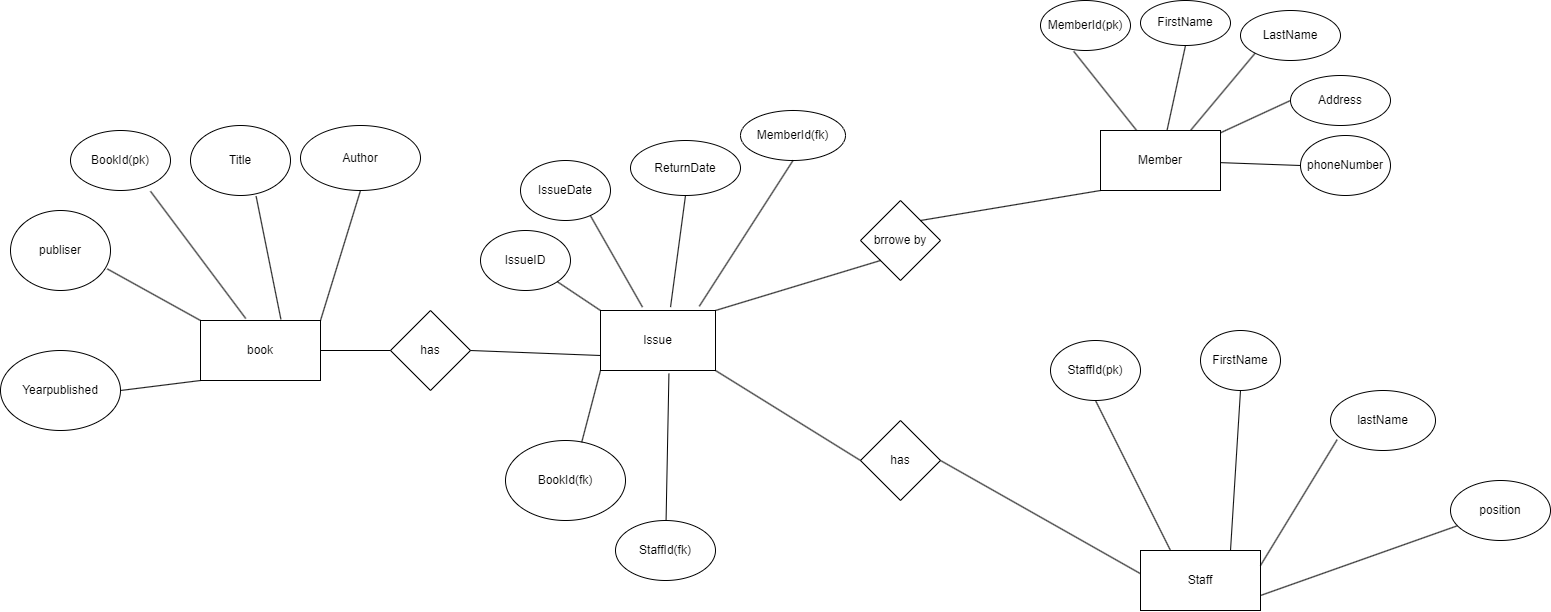

The diagram above was exported from draw.io. Its source (the exported page's mxGraphModel, read from the mxfile embedded in the PNG):
<mxGraphModel dx="2600" dy="942" grid="1" gridSize="10" guides="0" tooltips="1" connect="1" arrows="1" fold="1" page="1" pageScale="1" pageWidth="850" pageHeight="1100" background="#ffffff" math="0" shadow="0" extFonts="Permanent Marker^https://fonts.googleapis.com/css?family=Permanent+Marker">
  <root>
    <mxCell id="0" />
    <mxCell id="1" parent="0" />
    <mxCell id="v49DLeScM2yQW3HDUzP4-1" value="book" style="rounded=0;whiteSpace=wrap;html=1;" parent="1" vertex="1">
      <mxGeometry x="30" y="360" width="120" height="60" as="geometry" />
    </mxCell>
    <mxCell id="v49DLeScM2yQW3HDUzP4-2" value="Issue" style="rounded=0;whiteSpace=wrap;html=1;" parent="1" vertex="1">
      <mxGeometry x="430" y="350" width="115" height="60" as="geometry" />
    </mxCell>
    <mxCell id="v49DLeScM2yQW3HDUzP4-3" value="Member" style="rounded=0;whiteSpace=wrap;html=1;" parent="1" vertex="1">
      <mxGeometry x="930" y="170" width="120" height="60" as="geometry" />
    </mxCell>
    <mxCell id="v49DLeScM2yQW3HDUzP4-4" value="Staff" style="rounded=0;whiteSpace=wrap;html=1;" parent="1" vertex="1">
      <mxGeometry x="970" y="590" width="120" height="60" as="geometry" />
    </mxCell>
    <mxCell id="v49DLeScM2yQW3HDUzP4-5" value="has" style="rhombus;whiteSpace=wrap;html=1;" parent="1" vertex="1">
      <mxGeometry x="220" y="350" width="80" height="80" as="geometry" />
    </mxCell>
    <mxCell id="v49DLeScM2yQW3HDUzP4-6" value="brrowe by" style="rhombus;whiteSpace=wrap;html=1;" parent="1" vertex="1">
      <mxGeometry x="690" y="240" width="80" height="80" as="geometry" />
    </mxCell>
    <mxCell id="v49DLeScM2yQW3HDUzP4-7" value="has" style="rhombus;whiteSpace=wrap;html=1;" parent="1" vertex="1">
      <mxGeometry x="690" y="460" width="80" height="80" as="geometry" />
    </mxCell>
    <mxCell id="v49DLeScM2yQW3HDUzP4-8" value="" style="endArrow=none;html=1;rounded=0;exitX=1;exitY=0.5;exitDx=0;exitDy=0;entryX=0;entryY=0.5;entryDx=0;entryDy=0;" parent="1" source="v49DLeScM2yQW3HDUzP4-1" target="v49DLeScM2yQW3HDUzP4-5" edge="1">
      <mxGeometry width="50" height="50" relative="1" as="geometry">
        <mxPoint x="400" y="320" as="sourcePoint" />
        <mxPoint x="450" y="270" as="targetPoint" />
      </mxGeometry>
    </mxCell>
    <mxCell id="v49DLeScM2yQW3HDUzP4-9" value="" style="endArrow=none;html=1;rounded=0;exitX=1;exitY=0.5;exitDx=0;exitDy=0;entryX=0;entryY=0.75;entryDx=0;entryDy=0;" parent="1" source="v49DLeScM2yQW3HDUzP4-5" target="v49DLeScM2yQW3HDUzP4-2" edge="1">
      <mxGeometry width="50" height="50" relative="1" as="geometry">
        <mxPoint x="400" y="320" as="sourcePoint" />
        <mxPoint x="360" y="390" as="targetPoint" />
      </mxGeometry>
    </mxCell>
    <mxCell id="v49DLeScM2yQW3HDUzP4-10" value="" style="endArrow=none;html=1;rounded=0;exitX=1;exitY=0;exitDx=0;exitDy=0;entryX=0;entryY=1;entryDx=0;entryDy=0;" parent="1" source="v49DLeScM2yQW3HDUzP4-2" target="v49DLeScM2yQW3HDUzP4-6" edge="1">
      <mxGeometry width="50" height="50" relative="1" as="geometry">
        <mxPoint x="400" y="320" as="sourcePoint" />
        <mxPoint x="450" y="270" as="targetPoint" />
      </mxGeometry>
    </mxCell>
    <mxCell id="v49DLeScM2yQW3HDUzP4-11" value="" style="endArrow=none;html=1;rounded=0;exitX=1;exitY=0;exitDx=0;exitDy=0;entryX=0;entryY=1;entryDx=0;entryDy=0;" parent="1" source="v49DLeScM2yQW3HDUzP4-6" target="v49DLeScM2yQW3HDUzP4-3" edge="1">
      <mxGeometry width="50" height="50" relative="1" as="geometry">
        <mxPoint x="400" y="320" as="sourcePoint" />
        <mxPoint x="450" y="270" as="targetPoint" />
      </mxGeometry>
    </mxCell>
    <mxCell id="v49DLeScM2yQW3HDUzP4-12" value="" style="endArrow=none;html=1;rounded=0;exitX=1;exitY=1;exitDx=0;exitDy=0;entryX=0;entryY=0.5;entryDx=0;entryDy=0;" parent="1" source="v49DLeScM2yQW3HDUzP4-2" target="v49DLeScM2yQW3HDUzP4-7" edge="1">
      <mxGeometry width="50" height="50" relative="1" as="geometry">
        <mxPoint x="400" y="320" as="sourcePoint" />
        <mxPoint x="450" y="270" as="targetPoint" />
      </mxGeometry>
    </mxCell>
    <mxCell id="v49DLeScM2yQW3HDUzP4-13" value="" style="endArrow=none;html=1;rounded=0;exitX=1;exitY=0.5;exitDx=0;exitDy=0;entryX=-0.003;entryY=0.383;entryDx=0;entryDy=0;entryPerimeter=0;" parent="1" source="v49DLeScM2yQW3HDUzP4-7" target="v49DLeScM2yQW3HDUzP4-4" edge="1">
      <mxGeometry width="50" height="50" relative="1" as="geometry">
        <mxPoint x="400" y="320" as="sourcePoint" />
        <mxPoint x="450" y="270" as="targetPoint" />
      </mxGeometry>
    </mxCell>
    <mxCell id="v49DLeScM2yQW3HDUzP4-16" style="edgeStyle=orthogonalEdgeStyle;rounded=0;orthogonalLoop=1;jettySize=auto;html=1;exitX=0.5;exitY=1;exitDx=0;exitDy=0;" parent="1" edge="1">
      <mxGeometry relative="1" as="geometry">
        <mxPoint x="-40" y="260" as="sourcePoint" />
        <mxPoint x="-40" y="260" as="targetPoint" />
      </mxGeometry>
    </mxCell>
    <mxCell id="v49DLeScM2yQW3HDUzP4-18" value="BookId(pk)" style="ellipse;whiteSpace=wrap;html=1;" parent="1" vertex="1">
      <mxGeometry x="-100" y="170" width="100" height="60" as="geometry" />
    </mxCell>
    <mxCell id="v49DLeScM2yQW3HDUzP4-19" value="Title" style="ellipse;whiteSpace=wrap;html=1;" parent="1" vertex="1">
      <mxGeometry x="20" y="165" width="100" height="70" as="geometry" />
    </mxCell>
    <mxCell id="v49DLeScM2yQW3HDUzP4-20" value="Author" style="ellipse;whiteSpace=wrap;html=1;" parent="1" vertex="1">
      <mxGeometry x="130" y="165" width="120" height="65" as="geometry" />
    </mxCell>
    <mxCell id="v49DLeScM2yQW3HDUzP4-21" value="publiser" style="ellipse;whiteSpace=wrap;html=1;" parent="1" vertex="1">
      <mxGeometry x="-160" y="250" width="100" height="80" as="geometry" />
    </mxCell>
    <mxCell id="v49DLeScM2yQW3HDUzP4-22" value="Yearpublished" style="ellipse;whiteSpace=wrap;html=1;" parent="1" vertex="1">
      <mxGeometry x="-170" y="390" width="120" height="80" as="geometry" />
    </mxCell>
    <mxCell id="v49DLeScM2yQW3HDUzP4-23" value="" style="endArrow=none;html=1;rounded=0;exitX=0.968;exitY=0.73;exitDx=0;exitDy=0;exitPerimeter=0;entryX=0;entryY=0;entryDx=0;entryDy=0;" parent="1" source="v49DLeScM2yQW3HDUzP4-21" target="v49DLeScM2yQW3HDUzP4-1" edge="1">
      <mxGeometry width="50" height="50" relative="1" as="geometry">
        <mxPoint x="-20" y="320" as="sourcePoint" />
        <mxPoint x="30" y="270" as="targetPoint" />
      </mxGeometry>
    </mxCell>
    <mxCell id="v49DLeScM2yQW3HDUzP4-24" value="" style="endArrow=none;html=1;rounded=0;exitX=1;exitY=0.5;exitDx=0;exitDy=0;entryX=0;entryY=1;entryDx=0;entryDy=0;" parent="1" source="v49DLeScM2yQW3HDUzP4-22" target="v49DLeScM2yQW3HDUzP4-1" edge="1">
      <mxGeometry width="50" height="50" relative="1" as="geometry">
        <mxPoint x="-20" y="320" as="sourcePoint" />
        <mxPoint x="30" y="270" as="targetPoint" />
      </mxGeometry>
    </mxCell>
    <mxCell id="v49DLeScM2yQW3HDUzP4-25" value="" style="endArrow=none;html=1;rounded=0;exitX=0.8;exitY=1.013;exitDx=0;exitDy=0;exitPerimeter=0;entryX=0.377;entryY=-0.033;entryDx=0;entryDy=0;entryPerimeter=0;" parent="1" source="v49DLeScM2yQW3HDUzP4-18" target="v49DLeScM2yQW3HDUzP4-1" edge="1">
      <mxGeometry width="50" height="50" relative="1" as="geometry">
        <mxPoint x="-20" y="320" as="sourcePoint" />
        <mxPoint x="30" y="270" as="targetPoint" />
      </mxGeometry>
    </mxCell>
    <mxCell id="v49DLeScM2yQW3HDUzP4-26" value="" style="endArrow=none;html=1;rounded=0;entryX=0.656;entryY=1.009;entryDx=0;entryDy=0;entryPerimeter=0;exitX=0.67;exitY=-0.02;exitDx=0;exitDy=0;exitPerimeter=0;" parent="1" source="v49DLeScM2yQW3HDUzP4-1" target="v49DLeScM2yQW3HDUzP4-19" edge="1">
      <mxGeometry width="50" height="50" relative="1" as="geometry">
        <mxPoint x="-20" y="320" as="sourcePoint" />
        <mxPoint x="30" y="270" as="targetPoint" />
      </mxGeometry>
    </mxCell>
    <mxCell id="v49DLeScM2yQW3HDUzP4-27" value="" style="endArrow=none;html=1;rounded=0;entryX=0.5;entryY=1;entryDx=0;entryDy=0;exitX=1;exitY=0;exitDx=0;exitDy=0;" parent="1" source="v49DLeScM2yQW3HDUzP4-1" target="v49DLeScM2yQW3HDUzP4-20" edge="1">
      <mxGeometry width="50" height="50" relative="1" as="geometry">
        <mxPoint x="100" y="320" as="sourcePoint" />
        <mxPoint x="150" y="270" as="targetPoint" />
      </mxGeometry>
    </mxCell>
    <mxCell id="v49DLeScM2yQW3HDUzP4-28" value="IssueDate" style="ellipse;whiteSpace=wrap;html=1;" parent="1" vertex="1">
      <mxGeometry x="350" y="200" width="90" height="60" as="geometry" />
    </mxCell>
    <mxCell id="v49DLeScM2yQW3HDUzP4-29" value="IssueID" style="ellipse;whiteSpace=wrap;html=1;" parent="1" vertex="1">
      <mxGeometry x="310" y="270" width="90" height="60" as="geometry" />
    </mxCell>
    <mxCell id="v49DLeScM2yQW3HDUzP4-30" value="MemberId(fk)" style="ellipse;whiteSpace=wrap;html=1;" parent="1" vertex="1">
      <mxGeometry x="570" y="150" width="105" height="50" as="geometry" />
    </mxCell>
    <mxCell id="v49DLeScM2yQW3HDUzP4-31" value="ReturnDate" style="ellipse;whiteSpace=wrap;html=1;" parent="1" vertex="1">
      <mxGeometry x="460" y="180" width="110" height="55" as="geometry" />
    </mxCell>
    <mxCell id="v49DLeScM2yQW3HDUzP4-32" value="BookId(fk)" style="ellipse;whiteSpace=wrap;html=1;" parent="1" vertex="1">
      <mxGeometry x="335" y="480" width="120" height="80" as="geometry" />
    </mxCell>
    <mxCell id="v49DLeScM2yQW3HDUzP4-33" value="" style="endArrow=none;html=1;rounded=0;exitX=1;exitY=1;exitDx=0;exitDy=0;entryX=0;entryY=0;entryDx=0;entryDy=0;" parent="1" source="v49DLeScM2yQW3HDUzP4-29" target="v49DLeScM2yQW3HDUzP4-2" edge="1">
      <mxGeometry width="50" height="50" relative="1" as="geometry">
        <mxPoint x="420" y="370" as="sourcePoint" />
        <mxPoint x="470" y="320" as="targetPoint" />
      </mxGeometry>
    </mxCell>
    <mxCell id="v49DLeScM2yQW3HDUzP4-34" value="" style="endArrow=none;html=1;rounded=0;exitX=0.635;exitY=0.023;exitDx=0;exitDy=0;exitPerimeter=0;entryX=0;entryY=1;entryDx=0;entryDy=0;" parent="1" source="v49DLeScM2yQW3HDUzP4-32" target="v49DLeScM2yQW3HDUzP4-2" edge="1">
      <mxGeometry width="50" height="50" relative="1" as="geometry">
        <mxPoint x="420" y="370" as="sourcePoint" />
        <mxPoint x="470" y="320" as="targetPoint" />
      </mxGeometry>
    </mxCell>
    <mxCell id="v49DLeScM2yQW3HDUzP4-35" value="" style="endArrow=none;html=1;rounded=0;exitX=0.778;exitY=0.923;exitDx=0;exitDy=0;exitPerimeter=0;entryX=0.365;entryY=-0.057;entryDx=0;entryDy=0;entryPerimeter=0;" parent="1" source="v49DLeScM2yQW3HDUzP4-28" target="v49DLeScM2yQW3HDUzP4-2" edge="1">
      <mxGeometry width="50" height="50" relative="1" as="geometry">
        <mxPoint x="420" y="370" as="sourcePoint" />
        <mxPoint x="470" y="320" as="targetPoint" />
      </mxGeometry>
    </mxCell>
    <mxCell id="v49DLeScM2yQW3HDUzP4-36" value="" style="endArrow=none;html=1;rounded=0;entryX=0.5;entryY=1;entryDx=0;entryDy=0;exitX=0.609;exitY=-0.057;exitDx=0;exitDy=0;exitPerimeter=0;" parent="1" source="v49DLeScM2yQW3HDUzP4-2" target="v49DLeScM2yQW3HDUzP4-31" edge="1">
      <mxGeometry width="50" height="50" relative="1" as="geometry">
        <mxPoint x="420" y="370" as="sourcePoint" />
        <mxPoint x="470" y="320" as="targetPoint" />
      </mxGeometry>
    </mxCell>
    <mxCell id="v49DLeScM2yQW3HDUzP4-37" value="" style="endArrow=none;html=1;rounded=0;entryX=0.5;entryY=1;entryDx=0;entryDy=0;exitX=0.859;exitY=-0.07;exitDx=0;exitDy=0;exitPerimeter=0;" parent="1" source="v49DLeScM2yQW3HDUzP4-2" target="v49DLeScM2yQW3HDUzP4-30" edge="1">
      <mxGeometry width="50" height="50" relative="1" as="geometry">
        <mxPoint x="420" y="370" as="sourcePoint" />
        <mxPoint x="470" y="320" as="targetPoint" />
      </mxGeometry>
    </mxCell>
    <mxCell id="v49DLeScM2yQW3HDUzP4-38" value="StaffId(fk)" style="ellipse;whiteSpace=wrap;html=1;" parent="1" vertex="1">
      <mxGeometry x="445" y="560" width="100" height="60" as="geometry" />
    </mxCell>
    <mxCell id="v49DLeScM2yQW3HDUzP4-39" value="" style="endArrow=none;html=1;rounded=0;exitX=0.595;exitY=1.053;exitDx=0;exitDy=0;exitPerimeter=0;" parent="1" source="v49DLeScM2yQW3HDUzP4-2" target="v49DLeScM2yQW3HDUzP4-38" edge="1">
      <mxGeometry width="50" height="50" relative="1" as="geometry">
        <mxPoint x="500" y="390" as="sourcePoint" />
        <mxPoint x="550" y="340" as="targetPoint" />
      </mxGeometry>
    </mxCell>
    <mxCell id="v49DLeScM2yQW3HDUzP4-40" value="MemberId(pk)" style="ellipse;whiteSpace=wrap;html=1;" parent="1" vertex="1">
      <mxGeometry x="870" y="40" width="90" height="50" as="geometry" />
    </mxCell>
    <mxCell id="v49DLeScM2yQW3HDUzP4-41" value="FirstName" style="ellipse;whiteSpace=wrap;html=1;" parent="1" vertex="1">
      <mxGeometry x="970" y="40" width="90" height="45" as="geometry" />
    </mxCell>
    <mxCell id="v49DLeScM2yQW3HDUzP4-42" value="LastName" style="ellipse;whiteSpace=wrap;html=1;" parent="1" vertex="1">
      <mxGeometry x="1070" y="50" width="100" height="50" as="geometry" />
    </mxCell>
    <mxCell id="v49DLeScM2yQW3HDUzP4-43" value="Address" style="ellipse;whiteSpace=wrap;html=1;" parent="1" vertex="1">
      <mxGeometry x="1120" y="115" width="100" height="50" as="geometry" />
    </mxCell>
    <mxCell id="v49DLeScM2yQW3HDUzP4-44" value="phoneNumber" style="ellipse;whiteSpace=wrap;html=1;" parent="1" vertex="1">
      <mxGeometry x="1130" y="175" width="90" height="60" as="geometry" />
    </mxCell>
    <mxCell id="v49DLeScM2yQW3HDUzP4-45" value="" style="endArrow=none;html=1;rounded=0;exitX=0.369;exitY=1.016;exitDx=0;exitDy=0;exitPerimeter=0;" parent="1" source="v49DLeScM2yQW3HDUzP4-40" target="v49DLeScM2yQW3HDUzP4-3" edge="1">
      <mxGeometry width="50" height="50" relative="1" as="geometry">
        <mxPoint x="1000" y="110" as="sourcePoint" />
        <mxPoint x="1050" y="60" as="targetPoint" />
      </mxGeometry>
    </mxCell>
    <mxCell id="v49DLeScM2yQW3HDUzP4-46" value="" style="endArrow=none;html=1;rounded=0;exitX=0.5;exitY=1;exitDx=0;exitDy=0;" parent="1" source="v49DLeScM2yQW3HDUzP4-41" target="v49DLeScM2yQW3HDUzP4-3" edge="1">
      <mxGeometry width="50" height="50" relative="1" as="geometry">
        <mxPoint x="1000" y="110" as="sourcePoint" />
        <mxPoint x="1050" y="60" as="targetPoint" />
      </mxGeometry>
    </mxCell>
    <mxCell id="v49DLeScM2yQW3HDUzP4-47" value="" style="endArrow=none;html=1;rounded=0;entryX=0;entryY=1;entryDx=0;entryDy=0;exitX=0.75;exitY=0;exitDx=0;exitDy=0;" parent="1" source="v49DLeScM2yQW3HDUzP4-3" target="v49DLeScM2yQW3HDUzP4-42" edge="1">
      <mxGeometry width="50" height="50" relative="1" as="geometry">
        <mxPoint x="1000" y="110" as="sourcePoint" />
        <mxPoint x="1050" y="60" as="targetPoint" />
      </mxGeometry>
    </mxCell>
    <mxCell id="v49DLeScM2yQW3HDUzP4-48" value="" style="endArrow=none;html=1;rounded=0;entryX=0;entryY=0.5;entryDx=0;entryDy=0;" parent="1" source="v49DLeScM2yQW3HDUzP4-3" target="v49DLeScM2yQW3HDUzP4-43" edge="1">
      <mxGeometry width="50" height="50" relative="1" as="geometry">
        <mxPoint x="1000" y="110" as="sourcePoint" />
        <mxPoint x="1050" y="60" as="targetPoint" />
      </mxGeometry>
    </mxCell>
    <mxCell id="v49DLeScM2yQW3HDUzP4-49" value="" style="endArrow=none;html=1;rounded=0;entryX=0;entryY=0.5;entryDx=0;entryDy=0;" parent="1" source="v49DLeScM2yQW3HDUzP4-3" target="v49DLeScM2yQW3HDUzP4-44" edge="1">
      <mxGeometry width="50" height="50" relative="1" as="geometry">
        <mxPoint x="1000" y="110" as="sourcePoint" />
        <mxPoint x="1050" y="60" as="targetPoint" />
      </mxGeometry>
    </mxCell>
    <mxCell id="v49DLeScM2yQW3HDUzP4-50" value="StaffId(pk)" style="ellipse;whiteSpace=wrap;html=1;" parent="1" vertex="1">
      <mxGeometry x="880" y="380" width="90" height="60" as="geometry" />
    </mxCell>
    <mxCell id="v49DLeScM2yQW3HDUzP4-51" value="FirstName" style="ellipse;whiteSpace=wrap;html=1;" parent="1" vertex="1">
      <mxGeometry x="1030" y="370" width="80" height="60" as="geometry" />
    </mxCell>
    <mxCell id="v49DLeScM2yQW3HDUzP4-52" value="lastName" style="ellipse;whiteSpace=wrap;html=1;" parent="1" vertex="1">
      <mxGeometry x="1160" y="430" width="105" height="60" as="geometry" />
    </mxCell>
    <mxCell id="v49DLeScM2yQW3HDUzP4-53" value="position" style="ellipse;whiteSpace=wrap;html=1;" parent="1" vertex="1">
      <mxGeometry x="1280" y="520" width="100" height="60" as="geometry" />
    </mxCell>
    <mxCell id="v49DLeScM2yQW3HDUzP4-54" value="" style="endArrow=none;html=1;rounded=0;exitX=0.5;exitY=1;exitDx=0;exitDy=0;entryX=0.75;entryY=0;entryDx=0;entryDy=0;" parent="1" source="v49DLeScM2yQW3HDUzP4-51" target="v49DLeScM2yQW3HDUzP4-4" edge="1">
      <mxGeometry width="50" height="50" relative="1" as="geometry">
        <mxPoint x="1080" y="380" as="sourcePoint" />
        <mxPoint x="1130" y="330" as="targetPoint" />
      </mxGeometry>
    </mxCell>
    <mxCell id="v49DLeScM2yQW3HDUzP4-55" value="" style="endArrow=none;html=1;rounded=0;exitX=0.063;exitY=0.82;exitDx=0;exitDy=0;exitPerimeter=0;entryX=1;entryY=0.25;entryDx=0;entryDy=0;" parent="1" source="v49DLeScM2yQW3HDUzP4-52" target="v49DLeScM2yQW3HDUzP4-4" edge="1">
      <mxGeometry width="50" height="50" relative="1" as="geometry">
        <mxPoint x="1080" y="380" as="sourcePoint" />
        <mxPoint x="1130" y="330" as="targetPoint" />
      </mxGeometry>
    </mxCell>
    <mxCell id="v49DLeScM2yQW3HDUzP4-56" value="" style="endArrow=none;html=1;rounded=0;exitX=1;exitY=0.75;exitDx=0;exitDy=0;" parent="1" source="v49DLeScM2yQW3HDUzP4-4" target="v49DLeScM2yQW3HDUzP4-53" edge="1">
      <mxGeometry width="50" height="50" relative="1" as="geometry">
        <mxPoint x="1080" y="380" as="sourcePoint" />
        <mxPoint x="1130" y="330" as="targetPoint" />
      </mxGeometry>
    </mxCell>
    <mxCell id="v49DLeScM2yQW3HDUzP4-57" value="" style="endArrow=none;html=1;rounded=0;exitX=0.5;exitY=1;exitDx=0;exitDy=0;entryX=0.25;entryY=0;entryDx=0;entryDy=0;" parent="1" source="v49DLeScM2yQW3HDUzP4-50" target="v49DLeScM2yQW3HDUzP4-4" edge="1">
      <mxGeometry width="50" height="50" relative="1" as="geometry">
        <mxPoint x="1080" y="380" as="sourcePoint" />
        <mxPoint x="1130" y="330" as="targetPoint" />
      </mxGeometry>
    </mxCell>
  </root>
</mxGraphModel>